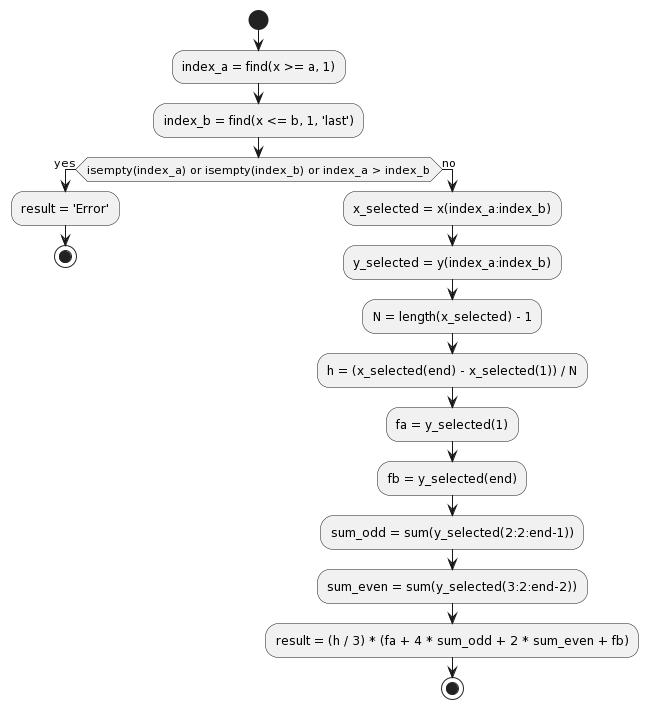

The diagram above was rendered by PlantUML. Its source (embedded in the PNG):
@startuml
start

:index_a = find(x >= a, 1);
:index_b = find(x <= b, 1, 'last');

if (isempty(index_a) or isempty(index_b) or index_a > index_b) then (yes)
    :result = 'Error';
    stop
else (no)
    :x_selected = x(index_a:index_b);
    :y_selected = y(index_a:index_b);
    :N = length(x_selected) - 1;
    :h = (x_selected(end) - x_selected(1)) / N;
    :fa = y_selected(1);
    :fb = y_selected(end);
    :sum_odd = sum(y_selected(2:2:end-1));
    :sum_even = sum(y_selected(3:2:end-2));
    :result = (h / 3) * (fa + 4 * sum_odd + 2 * sum_even + fb);
    stop
endif
@enduml